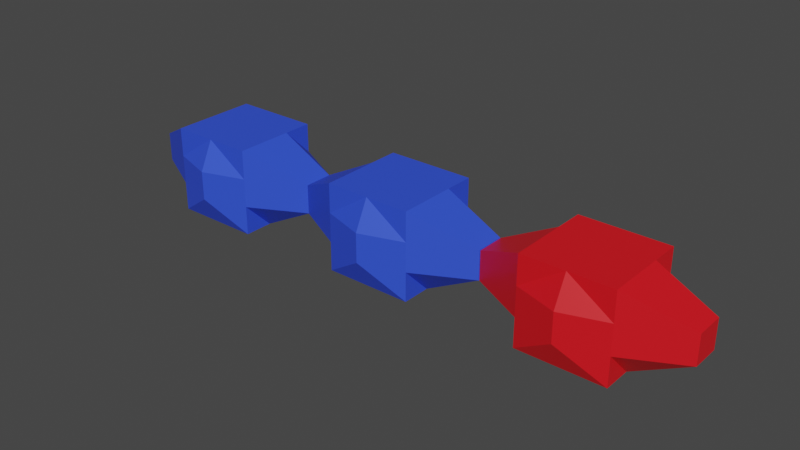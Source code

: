 # Source: base.blend  (saved by Blender 2.93.21; exported with 4.5.12 LTS)
import bpy
from mathutils import Matrix  # noqa: F401  (used for matrix-valued properties, if any)

bpy.ops.wm.read_factory_settings(use_empty=True)
scene = bpy.context.scene
scene.name = 'Scene'

# ---- collections
col_collection = bpy.data.collections.new('Collection'); scene.collection.children.link(col_collection)

# ---- materials (node trees are filled in below, after node groups)
mat_blue = bpy.data.materials.new('blue')
mat_blue.use_transparent_shadow = False
mat_red = bpy.data.materials.new('red')
mat_red.use_transparent_shadow = False

# ---- material node trees
mat_blue.use_nodes = True; mat_blue.node_tree.nodes.clear()
_N = mat_blue.node_tree.nodes; _L = mat_blue.node_tree.links
n0 = _N.new('ShaderNodeBsdfPrincipled'); n0.name = 'Principled BSDF'; n0.location = (10, 300)
n0.distribution = 'GGX'
n0.subsurface_method = 'BURLEY'
n0.inputs[0].default_value = (0.03144, 0.08106, 0.8, 1.0)
n0.inputs[3].default_value = 1.45
n0.inputs[27].default_value = (0.0, 0.0, 0.0, 1.0)
n0.inputs[28].default_value = 1.0
n1 = _N.new('ShaderNodeOutputMaterial'); n1.name = 'Material Output'; n1.location = (300, 300)
_L.new(n0.outputs[0], n1.inputs[0])
n1.is_active_output = True
mat_red.use_nodes = True; mat_red.node_tree.nodes.clear()
_N = mat_red.node_tree.nodes; _L = mat_red.node_tree.links
n0 = _N.new('ShaderNodeBsdfPrincipled'); n0.name = 'Principled BSDF'; n0.location = (10, 300)
n0.distribution = 'GGX'
n0.subsurface_method = 'BURLEY'
n0.inputs[0].default_value = (0.8, 0.006109, 0.01292, 1.0)
n0.inputs[3].default_value = 1.45
n0.inputs[27].default_value = (0.0, 0.0, 0.0, 1.0)
n0.inputs[28].default_value = 1.0
n1 = _N.new('ShaderNodeOutputMaterial'); n1.name = 'Material Output'; n1.location = (300, 300)
_L.new(n0.outputs[0], n1.inputs[0])
n1.is_active_output = True

# ---- world
world_world = bpy.data.worlds.new('World'); scene.world = world_world
world_world.use_nodes = True; world_world.node_tree.nodes.clear()
_N = world_world.node_tree.nodes; _L = world_world.node_tree.links
n0 = _N.new('ShaderNodeOutputWorld'); n0.name = 'World Output'; n0.location = (300, 300)
n1 = _N.new('ShaderNodeBackground'); n1.name = 'Background'; n1.location = (10, 300)
n1.inputs[0].default_value = (0.05088, 0.05088, 0.05088, 1.0)
_L.new(n1.outputs[0], n0.inputs[0])
n0.is_active_output = True
world_world.color = (0.05088, 0.05088, 0.05088)
world_world.use_sun_shadow = False
world_world.sun_shadow_jitter_overblur = 0.0

# ---- meshes
me_cube_002 = bpy.data.meshes.new('Cube.002')
me_cube_002.from_pydata([(1.788, -1.0, 0.0), (1.788, -1.0, 2.0), (1.788, 1.0, 0.0), (1.788, 1.0, 2.0), (1.788, -0.3333, 0.0), (1.788, 0.3333, 0.0), (1.788, 0.3333, 2.0), (1.788, -0.3333, 2.0), (1.788, 1.0, 1.333), (1.788, 1.0, 0.6667), (1.788, -1.0, 1.333), (1.788, -1.0, 0.6667), (3.068, 0.3333, 1.333), (3.068, 0.3333, 0.6667), (3.068, -0.3333, 1.333), (3.068, -0.3333, 0.6667), (-0.2124, -1.0, 0.0), (-0.2124, -1.0, 2.0), (-0.2124, 1.0, 0.0), (-0.2124, 1.0, 2.0), (-0.2124, -0.3333, 0.0), (-0.2124, 0.3333, 0.0), (-0.2124, 0.3333, 2.0), (-0.2124, -0.3333, 2.0), (-0.2124, 1.0, 1.333), (-0.2124, 1.0, 0.6667), (-0.2124, -1.0, 1.333), (-0.2124, -1.0, 0.6667), (-1.492, 0.3333, 1.333), (-1.492, 0.3333, 0.6667), (-1.492, -0.3333, 1.333), (-1.492, -0.3333, 0.6667), (0.7876, 1.0, 0.0), (0.7876, 1.0, 2.0), (0.7876, -1.0, 0.0), (0.7876, -1.0, 2.0), (0.7876, 0.3333, 2.0), (0.7876, -0.3333, 2.0), (0.7876, 0.3333, 0.0), (0.7876, -0.3333, 0.0), (0.7876, -1.325, 0.6667), (0.7876, -1.325, 1.333), (0.7876, 1.325, 0.6667), (0.7876, 1.325, 1.333)], [], [(43, 33, 3, 8), (14, 7, 1, 10), (39, 4, 0, 34), (32, 2, 5, 38), (38, 5, 4, 39), (8, 3, 6, 12), (12, 6, 7, 14), (5, 13, 15, 4), (13, 12, 14, 15), (2, 9, 13, 5), (9, 8, 12, 13), (4, 15, 11, 0), (15, 14, 10, 11), (32, 42, 9, 2), (42, 43, 8, 9), (11, 10, 41, 40), (0, 11, 40, 34), (6, 36, 37, 7), (3, 33, 36, 6), (7, 37, 35, 1), (10, 1, 35, 41), (43, 24, 19, 33), (30, 26, 17, 23), (39, 34, 16, 20), (32, 38, 21, 18), (38, 39, 20, 21), (24, 28, 22, 19), (28, 30, 23, 22), (21, 20, 31, 29), (29, 31, 30, 28), (18, 21, 29, 25), (25, 29, 28, 24), (20, 16, 27, 31), (31, 27, 26, 30), (32, 18, 25, 42), (42, 25, 24, 43), (27, 40, 41, 26), (16, 34, 40, 27), (22, 23, 37, 36), (19, 22, 36, 33), (23, 17, 35, 37), (26, 41, 35, 17)])
_uv = me_cube_002.uv_layers.new(name='UVMap')
_uv.uv.foreach_set('vector', [0.5417, 0.375, 0.625, 0.375, 0.625, 0.5, 0.5417, 0.5, 0.5417, 0.6667, 0.625, 0.6667, 0.625, 0.75, 0.5417, 0.75, 0.25, 0.6667, 0.375, 0.6667, 0.375, 0.75, 0.25, 0.75, 0.25, 0.5, 0.375, 0.5, 0.375, 0.5833, 0.25, 0.5833, 0.25, 0.5833, 0.375, 0.5833, 0.375, 0.6667, 0.25, 0.6667, 0.5417, 0.5, 0.625, 0.5, 0.625, 0.5833, 0.5417, 0.5833, 0.5417, 0.5833, 0.625, 0.5833, 0.625, 0.6667, 0.5417, 0.6667, 0.375, 0.5833, 0.4583, 0.5833, 0.4583, 0.6667, 0.375, 0.6667, 0.4583, 0.5833, 0.5417, 0.5833, 0.5417, 0.6667, 0.4583, 0.6667, 0.375, 0.5, 0.4583, 0.5, 0.4583, 0.5833, 0.375, 0.5833, 0.4583, 0.5, 0.5417, 0.5, 0.5417, 0.5833, 0.4583, 0.5833, 0.375, 0.6667, 0.4583, 0.6667, 0.4583, 0.75, 0.375, 0.75, 0.4583, 0.6667, 0.5417, 0.6667, 0.5417, 0.75, 0.4583, 0.75, 0.375, 0.375, 0.4583, 0.375, 0.4583, 0.5, 0.375, 0.5, 0.4583, 0.375, 0.5417, 0.375, 0.5417, 0.5, 0.4583, 0.5, 0.4583, 0.75, 0.5417, 0.75, 0.5417, 0.875, 0.4583, 0.875, 0.375, 0.75, 0.4583, 0.75, 0.4583, 0.875, 0.375, 0.875, 0.625, 0.5833, 0.75, 0.5833, 0.75, 0.6667, 0.625, 0.6667, 0.625, 0.5, 0.75, 0.5, 0.75, 0.5833, 0.625, 0.5833, 0.625, 0.6667, 0.75, 0.6667, 0.75, 0.75, 0.625, 0.75, 0.5417, 0.75, 0.625, 0.75, 0.625, 0.875, 0.5417, 0.875, 0.5417, 0.375, 0.5417, 0.5, 0.625, 0.5, 0.625, 0.375, 0.5417, 0.6667, 0.5417, 0.75, 0.625, 0.75, 0.625, 0.6667, 0.25, 0.6667, 0.25, 0.75, 0.375, 0.75, 0.375, 0.6667, 0.25, 0.5, 0.25, 0.5833, 0.375, 0.5833, 0.375, 0.5, 0.25, 0.5833, 0.25, 0.6667, 0.375, 0.6667, 0.375, 0.5833, 0.5417, 0.5, 0.5417, 0.5833, 0.625, 0.5833, 0.625, 0.5, 0.5417, 0.5833, 0.5417, 0.6667, 0.625, 0.6667, 0.625, 0.5833, 0.375, 0.5833, 0.375, 0.6667, 0.4583, 0.6667, 0.4583, 0.5833, 0.4583, 0.5833, 0.4583, 0.6667, 0.5417, 0.6667, 0.5417, 0.5833, 0.375, 0.5, 0.375, 0.5833, 0.4583, 0.5833, 0.4583, 0.5, 0.4583, 0.5, 0.4583, 0.5833, 0.5417, 0.5833, 0.5417, 0.5, 0.375, 0.6667, 0.375, 0.75, 0.4583, 0.75, 0.4583, 0.6667, 0.4583, 0.6667, 0.4583, 0.75, 0.5417, 0.75, 0.5417, 0.6667, 0.375, 0.375, 0.375, 0.5, 0.4583, 0.5, 0.4583, 0.375, 0.4583, 0.375, 0.4583, 0.5, 0.5417, 0.5, 0.5417, 0.375, 0.4583, 0.75, 0.4583, 0.875, 0.5417, 0.875, 0.5417, 0.75, 0.375, 0.75, 0.375, 0.875, 0.4583, 0.875, 0.4583, 0.75, 0.625, 0.5833, 0.625, 0.6667, 0.75, 0.6667, 0.75, 0.5833, 0.625, 0.5, 0.625, 0.5833, 0.75, 0.5833, 0.75, 0.5, 0.625, 0.6667, 0.625, 0.75, 0.75, 0.75, 0.75, 0.6667, 0.5417, 0.75, 0.5417, 0.875, 0.625, 0.875, 0.625, 0.75])
me_cube_002.materials.append(mat_blue)
me_cube_002.use_remesh_fix_poles = True
me_cube_002.use_remesh_preserve_attributes = False
me_cube_002.update()
me_cube_003 = bpy.data.meshes.new('Cube.003')
me_cube_003.from_pydata([(-2.748, -1.0, 0.0), (-2.748, -1.0, 2.0), (-2.748, 1.0, 0.0), (-2.748, 1.0, 2.0), (-2.748, -0.3333, 0.0), (-2.748, 0.3333, 0.0), (-2.748, 0.3333, 2.0), (-2.748, -0.3333, 2.0), (-2.748, 1.0, 1.333), (-2.748, 1.0, 0.6667), (-2.748, -1.0, 1.333), (-2.748, -1.0, 0.6667), (-1.468, 0.3333, 1.333), (-1.468, 0.3333, 0.6667), (-1.468, -0.3333, 1.333), (-1.468, -0.3333, 0.6667), (-4.748, -1.0, 0.0), (-4.748, -1.0, 2.0), (-4.748, 1.0, 0.0), (-4.748, 1.0, 2.0), (-4.748, -0.3333, 0.0), (-4.748, 0.3333, 0.0), (-4.748, 0.3333, 2.0), (-4.748, -0.3333, 2.0), (-4.748, 1.0, 1.333), (-4.748, 1.0, 0.6667), (-4.748, -1.0, 1.333), (-4.748, -1.0, 0.6667), (-6.028, 0.3333, 1.333), (-6.028, 0.3333, 0.6667), (-6.028, -0.3333, 1.333), (-6.028, -0.3333, 0.6667), (-3.748, 1.0, 0.0), (-3.748, 1.0, 2.0), (-3.748, -1.0, 0.0), (-3.748, -1.0, 2.0), (-3.748, 0.3333, 2.0), (-3.748, -0.3333, 2.0), (-3.748, 0.3333, 0.0), (-3.748, -0.3333, 0.0), (-3.748, -1.325, 0.6667), (-3.748, -1.325, 1.333), (-3.748, 1.325, 0.6667), (-3.748, 1.325, 1.333)], [], [(43, 33, 3, 8), (14, 7, 1, 10), (39, 4, 0, 34), (32, 2, 5, 38), (38, 5, 4, 39), (8, 3, 6, 12), (12, 6, 7, 14), (5, 13, 15, 4), (13, 12, 14, 15), (2, 9, 13, 5), (9, 8, 12, 13), (4, 15, 11, 0), (15, 14, 10, 11), (32, 42, 9, 2), (42, 43, 8, 9), (11, 10, 41, 40), (0, 11, 40, 34), (6, 36, 37, 7), (3, 33, 36, 6), (7, 37, 35, 1), (10, 1, 35, 41), (43, 24, 19, 33), (30, 26, 17, 23), (39, 34, 16, 20), (32, 38, 21, 18), (38, 39, 20, 21), (24, 28, 22, 19), (28, 30, 23, 22), (21, 20, 31, 29), (29, 31, 30, 28), (18, 21, 29, 25), (25, 29, 28, 24), (20, 16, 27, 31), (31, 27, 26, 30), (32, 18, 25, 42), (42, 25, 24, 43), (27, 40, 41, 26), (16, 34, 40, 27), (22, 23, 37, 36), (19, 22, 36, 33), (23, 17, 35, 37), (26, 41, 35, 17)])
_uv = me_cube_003.uv_layers.new(name='UVMap')
_uv.uv.foreach_set('vector', [0.5417, 0.375, 0.625, 0.375, 0.625, 0.5, 0.5417, 0.5, 0.5417, 0.6667, 0.625, 0.6667, 0.625, 0.75, 0.5417, 0.75, 0.25, 0.6667, 0.375, 0.6667, 0.375, 0.75, 0.25, 0.75, 0.25, 0.5, 0.375, 0.5, 0.375, 0.5833, 0.25, 0.5833, 0.25, 0.5833, 0.375, 0.5833, 0.375, 0.6667, 0.25, 0.6667, 0.5417, 0.5, 0.625, 0.5, 0.625, 0.5833, 0.5417, 0.5833, 0.5417, 0.5833, 0.625, 0.5833, 0.625, 0.6667, 0.5417, 0.6667, 0.375, 0.5833, 0.4583, 0.5833, 0.4583, 0.6667, 0.375, 0.6667, 0.4583, 0.5833, 0.5417, 0.5833, 0.5417, 0.6667, 0.4583, 0.6667, 0.375, 0.5, 0.4583, 0.5, 0.4583, 0.5833, 0.375, 0.5833, 0.4583, 0.5, 0.5417, 0.5, 0.5417, 0.5833, 0.4583, 0.5833, 0.375, 0.6667, 0.4583, 0.6667, 0.4583, 0.75, 0.375, 0.75, 0.4583, 0.6667, 0.5417, 0.6667, 0.5417, 0.75, 0.4583, 0.75, 0.375, 0.375, 0.4583, 0.375, 0.4583, 0.5, 0.375, 0.5, 0.4583, 0.375, 0.5417, 0.375, 0.5417, 0.5, 0.4583, 0.5, 0.4583, 0.75, 0.5417, 0.75, 0.5417, 0.875, 0.4583, 0.875, 0.375, 0.75, 0.4583, 0.75, 0.4583, 0.875, 0.375, 0.875, 0.625, 0.5833, 0.75, 0.5833, 0.75, 0.6667, 0.625, 0.6667, 0.625, 0.5, 0.75, 0.5, 0.75, 0.5833, 0.625, 0.5833, 0.625, 0.6667, 0.75, 0.6667, 0.75, 0.75, 0.625, 0.75, 0.5417, 0.75, 0.625, 0.75, 0.625, 0.875, 0.5417, 0.875, 0.5417, 0.375, 0.5417, 0.5, 0.625, 0.5, 0.625, 0.375, 0.5417, 0.6667, 0.5417, 0.75, 0.625, 0.75, 0.625, 0.6667, 0.25, 0.6667, 0.25, 0.75, 0.375, 0.75, 0.375, 0.6667, 0.25, 0.5, 0.25, 0.5833, 0.375, 0.5833, 0.375, 0.5, 0.25, 0.5833, 0.25, 0.6667, 0.375, 0.6667, 0.375, 0.5833, 0.5417, 0.5, 0.5417, 0.5833, 0.625, 0.5833, 0.625, 0.5, 0.5417, 0.5833, 0.5417, 0.6667, 0.625, 0.6667, 0.625, 0.5833, 0.375, 0.5833, 0.375, 0.6667, 0.4583, 0.6667, 0.4583, 0.5833, 0.4583, 0.5833, 0.4583, 0.6667, 0.5417, 0.6667, 0.5417, 0.5833, 0.375, 0.5, 0.375, 0.5833, 0.4583, 0.5833, 0.4583, 0.5, 0.4583, 0.5, 0.4583, 0.5833, 0.5417, 0.5833, 0.5417, 0.5, 0.375, 0.6667, 0.375, 0.75, 0.4583, 0.75, 0.4583, 0.6667, 0.4583, 0.6667, 0.4583, 0.75, 0.5417, 0.75, 0.5417, 0.6667, 0.375, 0.375, 0.375, 0.5, 0.4583, 0.5, 0.4583, 0.375, 0.4583, 0.375, 0.4583, 0.5, 0.5417, 0.5, 0.5417, 0.375, 0.4583, 0.75, 0.4583, 0.875, 0.5417, 0.875, 0.5417, 0.75, 0.375, 0.75, 0.375, 0.875, 0.4583, 0.875, 0.4583, 0.75, 0.625, 0.5833, 0.625, 0.6667, 0.75, 0.6667, 0.75, 0.5833, 0.625, 0.5, 0.625, 0.5833, 0.75, 0.5833, 0.75, 0.5, 0.625, 0.6667, 0.625, 0.75, 0.75, 0.75, 0.75, 0.6667, 0.5417, 0.75, 0.5417, 0.875, 0.625, 0.875, 0.625, 0.75])
me_cube_003.materials.append(mat_blue)
me_cube_003.use_remesh_fix_poles = True
me_cube_003.use_remesh_preserve_attributes = False
me_cube_003.update()
me_cube_004 = bpy.data.meshes.new('Cube.004')
me_cube_004.from_pydata([(6.366, -1.0, 0.0), (6.366, -1.0, 2.0), (6.366, 1.0, 0.0), (6.366, 1.0, 2.0), (6.366, -0.3333, 0.0), (6.366, 0.3333, 0.0), (6.366, 0.3333, 2.0), (6.366, -0.3333, 2.0), (6.366, 1.0, 1.333), (6.366, 1.0, 0.6667), (6.366, -1.0, 1.333), (6.366, -1.0, 0.6667), (7.646, 0.3333, 1.333), (7.646, 0.3333, 0.6667), (7.646, -0.3333, 1.333), (7.646, -0.3333, 0.6667), (4.366, -1.0, 0.0), (4.366, -1.0, 2.0), (4.366, 1.0, 0.0), (4.366, 1.0, 2.0), (4.366, -0.3333, 0.0), (4.366, 0.3333, 0.0), (4.366, 0.3333, 2.0), (4.366, -0.3333, 2.0), (4.366, 1.0, 1.333), (4.366, 1.0, 0.6667), (4.366, -1.0, 1.333), (4.366, -1.0, 0.6667), (3.086, 0.3333, 1.333), (3.086, 0.3333, 0.6667), (3.086, -0.3333, 1.333), (3.086, -0.3333, 0.6667), (5.366, 1.0, 0.0), (5.366, 1.0, 2.0), (5.366, -1.0, 0.0), (5.366, -1.0, 2.0), (5.366, 0.3333, 2.0), (5.366, -0.3333, 2.0), (5.366, 0.3333, 0.0), (5.366, -0.3333, 0.0), (5.366, -1.325, 0.6667), (5.366, -1.325, 1.333), (5.366, 1.325, 0.6667), (5.366, 1.325, 1.333)], [], [(43, 33, 3, 8), (14, 7, 1, 10), (39, 4, 0, 34), (32, 2, 5, 38), (38, 5, 4, 39), (8, 3, 6, 12), (12, 6, 7, 14), (5, 13, 15, 4), (13, 12, 14, 15), (2, 9, 13, 5), (9, 8, 12, 13), (4, 15, 11, 0), (15, 14, 10, 11), (32, 42, 9, 2), (42, 43, 8, 9), (11, 10, 41, 40), (0, 11, 40, 34), (6, 36, 37, 7), (3, 33, 36, 6), (7, 37, 35, 1), (10, 1, 35, 41), (43, 24, 19, 33), (30, 26, 17, 23), (39, 34, 16, 20), (32, 38, 21, 18), (38, 39, 20, 21), (24, 28, 22, 19), (28, 30, 23, 22), (21, 20, 31, 29), (29, 31, 30, 28), (18, 21, 29, 25), (25, 29, 28, 24), (20, 16, 27, 31), (31, 27, 26, 30), (32, 18, 25, 42), (42, 25, 24, 43), (27, 40, 41, 26), (16, 34, 40, 27), (22, 23, 37, 36), (19, 22, 36, 33), (23, 17, 35, 37), (26, 41, 35, 17)])
_uv = me_cube_004.uv_layers.new(name='UVMap')
_uv.uv.foreach_set('vector', [0.5417, 0.375, 0.625, 0.375, 0.625, 0.5, 0.5417, 0.5, 0.5417, 0.6667, 0.625, 0.6667, 0.625, 0.75, 0.5417, 0.75, 0.25, 0.6667, 0.375, 0.6667, 0.375, 0.75, 0.25, 0.75, 0.25, 0.5, 0.375, 0.5, 0.375, 0.5833, 0.25, 0.5833, 0.25, 0.5833, 0.375, 0.5833, 0.375, 0.6667, 0.25, 0.6667, 0.5417, 0.5, 0.625, 0.5, 0.625, 0.5833, 0.5417, 0.5833, 0.5417, 0.5833, 0.625, 0.5833, 0.625, 0.6667, 0.5417, 0.6667, 0.375, 0.5833, 0.4583, 0.5833, 0.4583, 0.6667, 0.375, 0.6667, 0.4583, 0.5833, 0.5417, 0.5833, 0.5417, 0.6667, 0.4583, 0.6667, 0.375, 0.5, 0.4583, 0.5, 0.4583, 0.5833, 0.375, 0.5833, 0.4583, 0.5, 0.5417, 0.5, 0.5417, 0.5833, 0.4583, 0.5833, 0.375, 0.6667, 0.4583, 0.6667, 0.4583, 0.75, 0.375, 0.75, 0.4583, 0.6667, 0.5417, 0.6667, 0.5417, 0.75, 0.4583, 0.75, 0.375, 0.375, 0.4583, 0.375, 0.4583, 0.5, 0.375, 0.5, 0.4583, 0.375, 0.5417, 0.375, 0.5417, 0.5, 0.4583, 0.5, 0.4583, 0.75, 0.5417, 0.75, 0.5417, 0.875, 0.4583, 0.875, 0.375, 0.75, 0.4583, 0.75, 0.4583, 0.875, 0.375, 0.875, 0.625, 0.5833, 0.75, 0.5833, 0.75, 0.6667, 0.625, 0.6667, 0.625, 0.5, 0.75, 0.5, 0.75, 0.5833, 0.625, 0.5833, 0.625, 0.6667, 0.75, 0.6667, 0.75, 0.75, 0.625, 0.75, 0.5417, 0.75, 0.625, 0.75, 0.625, 0.875, 0.5417, 0.875, 0.5417, 0.375, 0.5417, 0.5, 0.625, 0.5, 0.625, 0.375, 0.5417, 0.6667, 0.5417, 0.75, 0.625, 0.75, 0.625, 0.6667, 0.25, 0.6667, 0.25, 0.75, 0.375, 0.75, 0.375, 0.6667, 0.25, 0.5, 0.25, 0.5833, 0.375, 0.5833, 0.375, 0.5, 0.25, 0.5833, 0.25, 0.6667, 0.375, 0.6667, 0.375, 0.5833, 0.5417, 0.5, 0.5417, 0.5833, 0.625, 0.5833, 0.625, 0.5, 0.5417, 0.5833, 0.5417, 0.6667, 0.625, 0.6667, 0.625, 0.5833, 0.375, 0.5833, 0.375, 0.6667, 0.4583, 0.6667, 0.4583, 0.5833, 0.4583, 0.5833, 0.4583, 0.6667, 0.5417, 0.6667, 0.5417, 0.5833, 0.375, 0.5, 0.375, 0.5833, 0.4583, 0.5833, 0.4583, 0.5, 0.4583, 0.5, 0.4583, 0.5833, 0.5417, 0.5833, 0.5417, 0.5, 0.375, 0.6667, 0.375, 0.75, 0.4583, 0.75, 0.4583, 0.6667, 0.4583, 0.6667, 0.4583, 0.75, 0.5417, 0.75, 0.5417, 0.6667, 0.375, 0.375, 0.375, 0.5, 0.4583, 0.5, 0.4583, 0.375, 0.4583, 0.375, 0.4583, 0.5, 0.5417, 0.5, 0.5417, 0.375, 0.4583, 0.75, 0.4583, 0.875, 0.5417, 0.875, 0.5417, 0.75, 0.375, 0.75, 0.375, 0.875, 0.4583, 0.875, 0.4583, 0.75, 0.625, 0.5833, 0.625, 0.6667, 0.75, 0.6667, 0.75, 0.5833, 0.625, 0.5, 0.625, 0.5833, 0.75, 0.5833, 0.75, 0.5, 0.625, 0.6667, 0.625, 0.75, 0.75, 0.75, 0.75, 0.6667, 0.5417, 0.75, 0.5417, 0.875, 0.625, 0.875, 0.625, 0.75])
me_cube_004.materials.append(mat_red)
me_cube_004.use_remesh_fix_poles = True
me_cube_004.use_remesh_preserve_attributes = False
me_cube_004.update()

# ---- objects
ob_bluebase2 = bpy.data.objects.new('blueBase2', me_cube_002)
ob_bluebase = bpy.data.objects.new('bluebase', me_cube_003)
ob_red = bpy.data.objects.new('red', me_cube_004)

# ---- transforms, parenting, visibility, modifiers, constraints
ob_bluebase2.location = (0.0, 0.0, 0.0)
ob_bluebase.location = (0.0, 0.0, 0.0)
ob_red.location = (0.0, 0.0, 0.0)

# ---- collection membership
col_collection.objects.link(ob_bluebase2)
col_collection.objects.link(ob_bluebase)
col_collection.objects.link(ob_red)

# ---- scene / render settings (as saved in the file)
scene.frame_start = 1; scene.frame_end = 250; scene.frame_set(1)
scene.render.engine = 'BLENDER_EEVEE_NEXT'
scene.cycles.use_denoising = False
scene.cycles.samples = 128
scene.cycles.sampling_pattern = 'TABULATED_SOBOL'
scene.cycles.use_adaptive_sampling = False
scene.cycles.use_light_tree = False
scene.view_settings.view_transform = 'Filmic'
bpy.context.view_layer.update()

# ---- added for rendering (the .blend has no active camera and no usable light): camera, sun
cam_auto = bpy.data.cameras.new('AutoCamera')
cam_auto.lens = 50.0
cam_auto.sensor_width = 36.0
cam_auto.clip_end = 1000.0
ob_auto_camera = bpy.data.objects.new('AutoCamera', cam_auto)
scene.collection.objects.link(ob_auto_camera)
ob_auto_camera.location = (13.828, -15.6225, 11.415)
ob_auto_camera.rotation_euler = (1.09748, -7.21219e-08, 0.694738)
scene.camera = ob_auto_camera
light_auto_sun = bpy.data.lights.new('AutoSun', 'SUN')
light_auto_sun.energy = 3.0
light_auto_sun.angle = 0.0523599
ob_auto_sun = bpy.data.objects.new('AutoSun', light_auto_sun)
scene.collection.objects.link(ob_auto_sun)
ob_auto_sun.rotation_euler = (0.872665, 0.174533, 0.523599)
bpy.context.view_layer.update()
